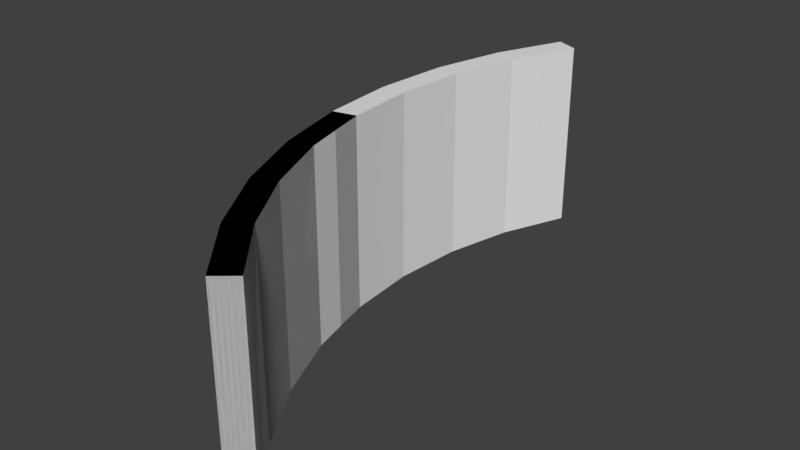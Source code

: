 # Source: Room.blend  (saved by Blender 2.77.0; exported with 4.5.12 LTS)
import bpy
from mathutils import Matrix  # noqa: F401  (used for matrix-valued properties, if any)

bpy.ops.wm.read_factory_settings(use_empty=True)
scene = bpy.context.scene
scene.name = 'Scene'

# ---- collections
col_collection_1 = bpy.data.collections.new('Collection 1'); scene.collection.children.link(col_collection_1)

# ---- world
world_world = bpy.data.worlds.new('World'); scene.world = world_world
world_world.color = (0.05088, 0.05088, 0.05088)
world_world.use_sun_shadow = False
world_world.sun_shadow_jitter_overblur = 0.0
world_world.cycles.sampling_method = 'MANUAL'

# ---- meshes
me_cylinder_011 = bpy.data.meshes.new('Cylinder.011')
me_cylinder_011.from_pydata([(-14.14, -14.14, -4.0), (-14.14, -14.14, 4.0), (-16.18, -11.76, -4.0), (-16.18, -11.76, 4.0), (-17.82, -9.08, -4.0), (-17.82, -9.08, 4.0), (-19.02, -6.18, -4.0), (-19.02, -6.18, 4.0), (-19.75, -3.129, -4.0), (-19.75, -3.129, 4.0), (-20.0, 2.885e-05, -4.0), (-20.0, 2.885e-05, 4.0), (-19.75, 3.129, -4.0), (-19.75, 3.129, 4.0), (-19.02, 6.18, -4.0), (-19.02, 6.18, 4.0), (-17.82, 9.08, -4.0), (-17.82, 9.08, 4.0), (-14.14, -14.14, 0.0), (-15.16, -12.95, -4.0), (-15.16, -12.95, 4.0), (-16.18, -11.76, 0.0), (-17.0, -10.42, -4.0), (-17.0, -10.42, 4.0), (-17.82, -9.08, 0.0), (-18.42, -7.63, -4.0), (-18.42, -7.63, 4.0), (-19.02, -6.18, 0.0), (-19.39, -4.654, -4.0), (-19.39, -4.654, 4.0), (-19.75, -3.129, 0.0), (-19.88, -1.564, -4.0), (-19.88, -1.564, 4.0), (-20.0, 2.885e-05, 0.0), (-19.88, 1.564, -4.0), (-19.88, 1.564, 4.0), (-19.75, 3.129, 0.0), (-19.39, 4.655, -4.0), (-19.39, 4.655, 4.0), (-19.02, 6.18, 0.0), (-18.42, 7.63, -4.0), (-18.42, 7.63, 4.0), (-17.82, 9.08, 0.0), (-18.42, 7.63, 0.0), (-19.39, 4.655, 0.0), (-19.88, 1.564, 0.0), (-19.88, -1.564, 0.0), (-19.39, -4.654, 0.0), (-18.42, -7.63, 0.0), (-17.0, -10.42, 0.0), (-15.16, -12.95, 0.0)], [], [(50, 20, 3, 21), (49, 23, 5, 24), (48, 26, 7, 27), (47, 29, 9, 30), (46, 32, 11, 33), (45, 35, 13, 36), (44, 38, 15, 39), (43, 41, 17, 42), (40, 43, 42, 16), (14, 39, 43, 40), (39, 15, 41, 43), (37, 44, 39, 14), (12, 36, 44, 37), (36, 13, 38, 44), (34, 45, 36, 12), (10, 33, 45, 34), (33, 11, 35, 45), (31, 46, 33, 10), (8, 30, 46, 31), (30, 9, 32, 46), (28, 47, 30, 8), (6, 27, 47, 28), (27, 7, 29, 47), (25, 48, 27, 6), (4, 24, 48, 25), (24, 5, 26, 48), (22, 49, 24, 4), (2, 21, 49, 22), (21, 3, 23, 49), (19, 50, 21, 2), (0, 18, 50, 19), (18, 1, 20, 50)])
me_cylinder_011.use_remesh_preserve_volume = False
me_cylinder_011.use_remesh_preserve_attributes = False
me_cylinder_011.use_mirror_vertex_groups = False
me_cylinder_011.update()
me_cylinder_010 = bpy.data.meshes.new('Cylinder.010')
me_cylinder_010.from_pydata([(-14.14, -14.14, -4.0), (-14.14, -14.14, 4.0), (-16.18, -11.76, -4.0), (-16.18, -11.76, 4.0), (-17.82, -9.08, 4.0), (-19.02, -6.18, -4.0), (-19.02, -6.18, 4.0), (-19.75, -3.129, -4.0), (-19.75, -3.129, 4.0), (-14.14, -14.14, 0.0), (-15.16, -12.95, -4.0), (-15.16, -12.95, 4.0), (-16.18, -11.76, 0.0), (-17.0, -10.42, 4.0), (-17.82, -9.08, 0.0), (-18.42, -7.63, 4.0), (-19.02, -6.18, 0.0), (-19.39, -4.654, -4.0), (-19.39, -4.654, 4.0), (-19.75, -3.129, 0.0), (-19.39, -4.654, 0.0), (-18.42, -7.63, 0.0), (-17.0, -10.42, 0.0), (-15.16, -12.95, 0.0)], [], [(23, 11, 3, 12), (22, 13, 4, 14), (21, 15, 6, 16), (20, 18, 8, 19), (17, 20, 19, 7), (5, 16, 20, 17), (16, 6, 18, 20), (14, 4, 15, 21), (12, 3, 13, 22), (10, 23, 12, 2), (0, 9, 23, 10), (9, 1, 11, 23)])
me_cylinder_010.use_remesh_preserve_volume = False
me_cylinder_010.use_remesh_preserve_attributes = False
me_cylinder_010.use_mirror_vertex_groups = False
me_cylinder_010.update()
me_cylinder_009 = bpy.data.meshes.new('Cylinder.009')
me_cylinder_009.from_pydata([(-14.14, -14.14, -4.0), (-14.14, -14.14, 4.0), (-16.18, -11.76, -4.0), (-16.18, -11.76, 4.0), (-17.82, -9.08, -4.0), (-17.82, -9.08, 4.0), (-19.02, -6.18, -4.0), (-19.02, -6.18, 4.0), (-19.75, -3.129, -4.0), (-19.75, -3.129, 4.0), (-14.14, -14.14, 0.0), (-15.16, -12.95, -4.0), (-15.16, -12.95, 4.0), (-16.18, -11.76, 0.0), (-17.0, -10.42, -4.0), (-17.0, -10.42, 4.0), (-17.82, -9.08, 0.0), (-18.42, -7.63, -4.0), (-18.42, -7.63, 4.0), (-19.02, -6.18, 0.0), (-19.39, -4.654, -4.0), (-19.39, -4.654, 4.0), (-19.75, -3.129, 0.0), (-19.39, -4.654, 0.0), (-18.42, -7.63, 0.0), (-17.0, -10.42, 0.0), (-15.16, -12.95, 0.0)], [], [(26, 12, 3, 13), (25, 15, 5, 16), (24, 18, 7, 19), (23, 21, 9, 22), (20, 23, 22, 8), (6, 19, 23, 20), (19, 7, 21, 23), (17, 24, 19, 6), (4, 16, 24, 17), (16, 5, 18, 24), (14, 25, 16, 4), (2, 13, 25, 14), (13, 3, 15, 25), (11, 26, 13, 2), (0, 10, 26, 11), (10, 1, 12, 26)])
me_cylinder_009.use_remesh_preserve_volume = False
me_cylinder_009.use_remesh_preserve_attributes = False
me_cylinder_009.use_mirror_vertex_groups = False
me_cylinder_009.update()

# ---- objects
ob_wall_2u = bpy.data.objects.new('Wall_2u', me_cylinder_011)
ob_wall_door_1u = bpy.data.objects.new('Wall_Door_1u', me_cylinder_010)
ob_wall_1u = bpy.data.objects.new('Wall_1u', me_cylinder_009)

# ---- transforms, parenting, visibility, modifiers, constraints
ob_wall_2u.location = (0.0, 0.0, 0.0)
ob_wall_2u.hide_viewport = True
ob_wall_2u.lineart.crease_threshold = 0.0
_m = ob_wall_2u.modifiers.new('Solidify', 'SOLIDIFY')
_m.thickness = 1.0
_m.nonmanifold_thickness_mode = 'FIXED'
_m.nonmanifold_merge_threshold = 0.0003
ob_wall_door_1u.location = (0.0, 0.0, 0.0)
ob_wall_door_1u.hide_viewport = True
ob_wall_door_1u.lineart.crease_threshold = 0.0
_m = ob_wall_door_1u.modifiers.new('Solidify', 'SOLIDIFY')
_m.thickness = 1.0
_m.nonmanifold_thickness_mode = 'FIXED'
_m.nonmanifold_merge_threshold = 0.0003
ob_wall_1u.location = (0.0, 0.0, 0.0)
ob_wall_1u.hide_viewport = True
ob_wall_1u.lineart.crease_threshold = 0.0
_m = ob_wall_1u.modifiers.new('Solidify', 'SOLIDIFY')
_m.thickness = 1.0
_m.nonmanifold_thickness_mode = 'FIXED'
_m.nonmanifold_merge_threshold = 0.0003

# ---- collection membership
col_collection_1.objects.link(ob_wall_2u)
col_collection_1.objects.link(ob_wall_door_1u)
col_collection_1.objects.link(ob_wall_1u)

# ---- scene / render settings (as saved in the file)
scene.frame_start = 1; scene.frame_end = 250; scene.frame_set(1)
scene.render.engine = 'BLENDER_EEVEE_NEXT'
scene.render.resolution_percentage = 50
scene.render.dither_intensity = 0.0
scene.cycles.use_denoising = False
scene.cycles.samples = 128
scene.cycles.sampling_pattern = 'TABULATED_SOBOL'
scene.cycles.light_sampling_threshold = 0.0
scene.cycles.use_adaptive_sampling = False
scene.cycles.use_light_tree = False
scene.cycles.blur_glossy = 0.0
scene.cycles.sample_clamp_indirect = 0.0
scene.view_settings.view_transform = 'Standard'
bpy.context.view_layer.update()

# ---- added for rendering (the .blend has no active camera and no usable light): camera, sun
cam_auto = bpy.data.cameras.new('AutoCamera')
cam_auto.lens = 50.0
cam_auto.sensor_width = 36.0
cam_auto.clip_end = 1000.0
ob_auto_camera = bpy.data.objects.new('AutoCamera', cam_auto)
scene.collection.objects.link(ob_auto_camera)
ob_auto_camera.location = (6.29105, -30.5657, 18.6897)
ob_auto_camera.rotation_euler = (1.09748, -7.21219e-08, 0.694738)
scene.camera = ob_auto_camera
light_auto_sun = bpy.data.lights.new('AutoSun', 'SUN')
light_auto_sun.energy = 3.0
light_auto_sun.angle = 0.0523599
ob_auto_sun = bpy.data.objects.new('AutoSun', light_auto_sun)
scene.collection.objects.link(ob_auto_sun)
ob_auto_sun.rotation_euler = (0.872665, 0.174533, 0.523599)
bpy.context.view_layer.update()
